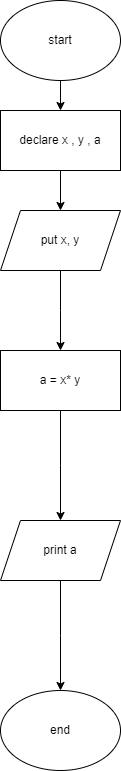

The diagram above was exported from draw.io. Its source (the exported page's mxGraphModel, read from the mxfile embedded in the PNG):
<mxGraphModel dx="794" dy="464" grid="1" gridSize="10" guides="1" tooltips="1" connect="1" arrows="1" fold="1" page="1" pageScale="1" pageWidth="827" pageHeight="1169" math="0" shadow="0">
  <root>
    <mxCell id="WIyWlLk6GJQsqaUBKTNV-0" />
    <mxCell id="WIyWlLk6GJQsqaUBKTNV-1" parent="WIyWlLk6GJQsqaUBKTNV-0" />
    <mxCell id="RME3g1h8ji6JUvr5U2-N-20" value="" style="edgeStyle=orthogonalEdgeStyle;rounded=0;orthogonalLoop=1;jettySize=auto;html=1;" edge="1" parent="WIyWlLk6GJQsqaUBKTNV-1" source="RME3g1h8ji6JUvr5U2-N-13" target="RME3g1h8ji6JUvr5U2-N-16">
      <mxGeometry relative="1" as="geometry" />
    </mxCell>
    <mxCell id="RME3g1h8ji6JUvr5U2-N-13" value="start" style="ellipse;whiteSpace=wrap;html=1;" vertex="1" parent="WIyWlLk6GJQsqaUBKTNV-1">
      <mxGeometry x="230" y="10" width="120" height="80" as="geometry" />
    </mxCell>
    <mxCell id="RME3g1h8ji6JUvr5U2-N-19" value="" style="edgeStyle=orthogonalEdgeStyle;rounded=0;orthogonalLoop=1;jettySize=auto;html=1;" edge="1" parent="WIyWlLk6GJQsqaUBKTNV-1" source="RME3g1h8ji6JUvr5U2-N-16" target="RME3g1h8ji6JUvr5U2-N-17">
      <mxGeometry relative="1" as="geometry" />
    </mxCell>
    <mxCell id="RME3g1h8ji6JUvr5U2-N-16" value="declare x , y , a" style="rounded=0;whiteSpace=wrap;html=1;" vertex="1" parent="WIyWlLk6GJQsqaUBKTNV-1">
      <mxGeometry x="230" y="120" width="120" height="60" as="geometry" />
    </mxCell>
    <mxCell id="RME3g1h8ji6JUvr5U2-N-22" value="" style="edgeStyle=orthogonalEdgeStyle;rounded=0;orthogonalLoop=1;jettySize=auto;html=1;" edge="1" parent="WIyWlLk6GJQsqaUBKTNV-1" source="RME3g1h8ji6JUvr5U2-N-17">
      <mxGeometry relative="1" as="geometry">
        <mxPoint x="290" y="360" as="targetPoint" />
      </mxGeometry>
    </mxCell>
    <mxCell id="RME3g1h8ji6JUvr5U2-N-17" value="put x, y" style="shape=parallelogram;perimeter=parallelogramPerimeter;whiteSpace=wrap;html=1;fixedSize=1;" vertex="1" parent="WIyWlLk6GJQsqaUBKTNV-1">
      <mxGeometry x="230" y="220" width="120" height="60" as="geometry" />
    </mxCell>
    <mxCell id="RME3g1h8ji6JUvr5U2-N-25" value="" style="edgeStyle=orthogonalEdgeStyle;rounded=0;orthogonalLoop=1;jettySize=auto;html=1;" edge="1" parent="WIyWlLk6GJQsqaUBKTNV-1" source="RME3g1h8ji6JUvr5U2-N-23">
      <mxGeometry relative="1" as="geometry">
        <mxPoint x="290" y="530" as="targetPoint" />
      </mxGeometry>
    </mxCell>
    <mxCell id="RME3g1h8ji6JUvr5U2-N-23" value="a = x* y" style="rounded=0;whiteSpace=wrap;html=1;" vertex="1" parent="WIyWlLk6GJQsqaUBKTNV-1">
      <mxGeometry x="230" y="360" width="120" height="60" as="geometry" />
    </mxCell>
    <mxCell id="RME3g1h8ji6JUvr5U2-N-28" value="" style="edgeStyle=orthogonalEdgeStyle;rounded=0;orthogonalLoop=1;jettySize=auto;html=1;" edge="1" parent="WIyWlLk6GJQsqaUBKTNV-1" source="RME3g1h8ji6JUvr5U2-N-26">
      <mxGeometry relative="1" as="geometry">
        <mxPoint x="290" y="700" as="targetPoint" />
      </mxGeometry>
    </mxCell>
    <mxCell id="RME3g1h8ji6JUvr5U2-N-26" value="print a" style="shape=parallelogram;perimeter=parallelogramPerimeter;whiteSpace=wrap;html=1;fixedSize=1;" vertex="1" parent="WIyWlLk6GJQsqaUBKTNV-1">
      <mxGeometry x="230" y="530" width="120" height="60" as="geometry" />
    </mxCell>
    <mxCell id="RME3g1h8ji6JUvr5U2-N-29" value="end" style="ellipse;whiteSpace=wrap;html=1;" vertex="1" parent="WIyWlLk6GJQsqaUBKTNV-1">
      <mxGeometry x="230" y="700" width="120" height="80" as="geometry" />
    </mxCell>
  </root>
</mxGraphModel>